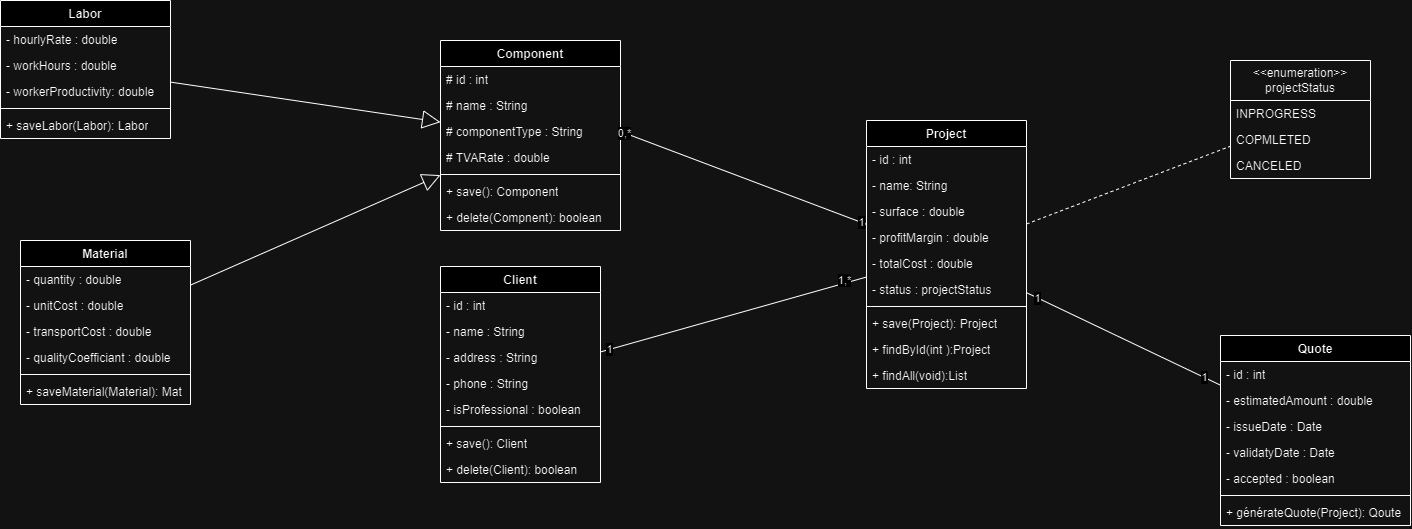

The diagram above was exported from draw.io. Its source (the exported page's mxGraphModel, read from the mxfile embedded in the PNG):
<mxGraphModel dx="1069" dy="263" grid="1" gridSize="10" guides="1" tooltips="1" connect="1" arrows="1" fold="1" page="1" pageScale="1" pageWidth="827" pageHeight="1169" math="0" shadow="0">
  <root>
    <mxCell id="0" />
    <mxCell id="1" parent="0" />
    <mxCell id="2" value="Component" style="swimlane;fontStyle=1;align=center;verticalAlign=top;childLayout=stackLayout;horizontal=1;startSize=26;horizontalStack=0;resizeParent=1;resizeParentMax=0;resizeLast=0;collapsible=1;marginBottom=0;whiteSpace=wrap;html=1;" parent="1" vertex="1">
      <mxGeometry x="-280" y="100" width="180" height="190" as="geometry" />
    </mxCell>
    <mxCell id="3" value="# id : int" style="text;strokeColor=none;fillColor=none;align=left;verticalAlign=top;spacingLeft=4;spacingRight=4;overflow=hidden;rotatable=0;points=[[0,0.5],[1,0.5]];portConstraint=eastwest;whiteSpace=wrap;html=1;" parent="2" vertex="1">
      <mxGeometry y="26" width="180" height="26" as="geometry" />
    </mxCell>
    <mxCell id="6" value="# name : String" style="text;strokeColor=none;fillColor=none;align=left;verticalAlign=top;spacingLeft=4;spacingRight=4;overflow=hidden;rotatable=0;points=[[0,0.5],[1,0.5]];portConstraint=eastwest;whiteSpace=wrap;html=1;" parent="2" vertex="1">
      <mxGeometry y="52" width="180" height="26" as="geometry" />
    </mxCell>
    <mxCell id="7" value="# componentType : String" style="text;strokeColor=none;fillColor=none;align=left;verticalAlign=top;spacingLeft=4;spacingRight=4;overflow=hidden;rotatable=0;points=[[0,0.5],[1,0.5]];portConstraint=eastwest;whiteSpace=wrap;html=1;" parent="2" vertex="1">
      <mxGeometry y="78" width="180" height="26" as="geometry" />
    </mxCell>
    <mxCell id="8" value="# TVARate : double" style="text;strokeColor=none;fillColor=none;align=left;verticalAlign=top;spacingLeft=4;spacingRight=4;overflow=hidden;rotatable=0;points=[[0,0.5],[1,0.5]];portConstraint=eastwest;whiteSpace=wrap;html=1;" parent="2" vertex="1">
      <mxGeometry y="104" width="180" height="26" as="geometry" />
    </mxCell>
    <mxCell id="4" value="" style="line;strokeWidth=1;fillColor=none;align=left;verticalAlign=middle;spacingTop=-1;spacingLeft=3;spacingRight=3;rotatable=0;labelPosition=right;points=[];portConstraint=eastwest;strokeColor=inherit;" parent="2" vertex="1">
      <mxGeometry y="130" width="180" height="8" as="geometry" />
    </mxCell>
    <mxCell id="5" value="+ save(): Component" style="text;strokeColor=none;fillColor=none;align=left;verticalAlign=top;spacingLeft=4;spacingRight=4;overflow=hidden;rotatable=0;points=[[0,0.5],[1,0.5]];portConstraint=eastwest;whiteSpace=wrap;html=1;" parent="2" vertex="1">
      <mxGeometry y="138" width="180" height="26" as="geometry" />
    </mxCell>
    <mxCell id="vu2pU4dG9VrOGZf0-qKr-99" value="+ delete(Compnent): boolean" style="text;strokeColor=none;fillColor=none;align=left;verticalAlign=top;spacingLeft=4;spacingRight=4;overflow=hidden;rotatable=0;points=[[0,0.5],[1,0.5]];portConstraint=eastwest;whiteSpace=wrap;html=1;" vertex="1" parent="2">
      <mxGeometry y="164" width="180" height="26" as="geometry" />
    </mxCell>
    <mxCell id="9" value="Material" style="swimlane;fontStyle=1;align=center;verticalAlign=top;childLayout=stackLayout;horizontal=1;startSize=26;horizontalStack=0;resizeParent=1;resizeParentMax=0;resizeLast=0;collapsible=1;marginBottom=0;whiteSpace=wrap;html=1;" parent="1" vertex="1">
      <mxGeometry x="-700" y="300" width="170" height="164" as="geometry" />
    </mxCell>
    <mxCell id="14" value="- quantity : double" style="text;strokeColor=none;fillColor=none;align=left;verticalAlign=top;spacingLeft=4;spacingRight=4;overflow=hidden;rotatable=0;points=[[0,0.5],[1,0.5]];portConstraint=eastwest;whiteSpace=wrap;html=1;" parent="9" vertex="1">
      <mxGeometry y="26" width="170" height="26" as="geometry" />
    </mxCell>
    <mxCell id="10" value="- unitCost : double" style="text;strokeColor=none;fillColor=none;align=left;verticalAlign=top;spacingLeft=4;spacingRight=4;overflow=hidden;rotatable=0;points=[[0,0.5],[1,0.5]];portConstraint=eastwest;whiteSpace=wrap;html=1;" parent="9" vertex="1">
      <mxGeometry y="52" width="170" height="26" as="geometry" />
    </mxCell>
    <mxCell id="13" value="- transportCost : double" style="text;strokeColor=none;fillColor=none;align=left;verticalAlign=top;spacingLeft=4;spacingRight=4;overflow=hidden;rotatable=0;points=[[0,0.5],[1,0.5]];portConstraint=eastwest;whiteSpace=wrap;html=1;" parent="9" vertex="1">
      <mxGeometry y="78" width="170" height="26" as="geometry" />
    </mxCell>
    <mxCell id="22" value="- qualityCoefficiant : double" style="text;strokeColor=none;fillColor=none;align=left;verticalAlign=top;spacingLeft=4;spacingRight=4;overflow=hidden;rotatable=0;points=[[0,0.5],[1,0.5]];portConstraint=eastwest;whiteSpace=wrap;html=1;" parent="9" vertex="1">
      <mxGeometry y="104" width="170" height="26" as="geometry" />
    </mxCell>
    <mxCell id="11" value="" style="line;strokeWidth=1;fillColor=none;align=left;verticalAlign=middle;spacingTop=-1;spacingLeft=3;spacingRight=3;rotatable=0;labelPosition=right;points=[];portConstraint=eastwest;strokeColor=inherit;" parent="9" vertex="1">
      <mxGeometry y="130" width="170" height="8" as="geometry" />
    </mxCell>
    <mxCell id="12" value="+ saveMaterial(Material): Mat" style="text;strokeColor=none;fillColor=none;align=left;verticalAlign=top;spacingLeft=4;spacingRight=4;overflow=hidden;rotatable=0;points=[[0,0.5],[1,0.5]];portConstraint=eastwest;whiteSpace=wrap;html=1;" parent="9" vertex="1">
      <mxGeometry y="138" width="170" height="26" as="geometry" />
    </mxCell>
    <mxCell id="15" value="Labor" style="swimlane;fontStyle=1;align=center;verticalAlign=top;childLayout=stackLayout;horizontal=1;startSize=26;horizontalStack=0;resizeParent=1;resizeParentMax=0;resizeLast=0;collapsible=1;marginBottom=0;whiteSpace=wrap;html=1;" parent="1" vertex="1">
      <mxGeometry x="-720" y="60" width="170" height="138" as="geometry" />
    </mxCell>
    <mxCell id="73" value="- hourlyRate : double" style="text;strokeColor=none;fillColor=none;align=left;verticalAlign=top;spacingLeft=4;spacingRight=4;overflow=hidden;rotatable=0;points=[[0,0.5],[1,0.5]];portConstraint=eastwest;whiteSpace=wrap;html=1;" parent="15" vertex="1">
      <mxGeometry y="26" width="170" height="26" as="geometry" />
    </mxCell>
    <mxCell id="17" value="- workHours : double" style="text;strokeColor=none;fillColor=none;align=left;verticalAlign=top;spacingLeft=4;spacingRight=4;overflow=hidden;rotatable=0;points=[[0,0.5],[1,0.5]];portConstraint=eastwest;whiteSpace=wrap;html=1;" parent="15" vertex="1">
      <mxGeometry y="52" width="170" height="26" as="geometry" />
    </mxCell>
    <mxCell id="18" value="- workerProductivity: double" style="text;strokeColor=none;fillColor=none;align=left;verticalAlign=top;spacingLeft=4;spacingRight=4;overflow=hidden;rotatable=0;points=[[0,0.5],[1,0.5]];portConstraint=eastwest;whiteSpace=wrap;html=1;" parent="15" vertex="1">
      <mxGeometry y="78" width="170" height="26" as="geometry" />
    </mxCell>
    <mxCell id="19" value="" style="line;strokeWidth=1;fillColor=none;align=left;verticalAlign=middle;spacingTop=-1;spacingLeft=3;spacingRight=3;rotatable=0;labelPosition=right;points=[];portConstraint=eastwest;strokeColor=inherit;" parent="15" vertex="1">
      <mxGeometry y="104" width="170" height="8" as="geometry" />
    </mxCell>
    <mxCell id="20" value="+ saveLabor(Labor): Labor" style="text;strokeColor=none;fillColor=none;align=left;verticalAlign=top;spacingLeft=4;spacingRight=4;overflow=hidden;rotatable=0;points=[[0,0.5],[1,0.5]];portConstraint=eastwest;whiteSpace=wrap;html=1;" parent="15" vertex="1">
      <mxGeometry y="112" width="170" height="26" as="geometry" />
    </mxCell>
    <mxCell id="27" value="Project" style="swimlane;fontStyle=1;align=center;verticalAlign=top;childLayout=stackLayout;horizontal=1;startSize=26;horizontalStack=0;resizeParent=1;resizeParentMax=0;resizeLast=0;collapsible=1;marginBottom=0;whiteSpace=wrap;html=1;" parent="1" vertex="1">
      <mxGeometry x="146" y="180" width="160" height="268" as="geometry" />
    </mxCell>
    <mxCell id="28" value="- id : int&amp;nbsp;" style="text;strokeColor=none;fillColor=none;align=left;verticalAlign=top;spacingLeft=4;spacingRight=4;overflow=hidden;rotatable=0;points=[[0,0.5],[1,0.5]];portConstraint=eastwest;whiteSpace=wrap;html=1;" parent="27" vertex="1">
      <mxGeometry y="26" width="160" height="26" as="geometry" />
    </mxCell>
    <mxCell id="47" value="- name: String" style="text;strokeColor=none;fillColor=none;align=left;verticalAlign=top;spacingLeft=4;spacingRight=4;overflow=hidden;rotatable=0;points=[[0,0.5],[1,0.5]];portConstraint=eastwest;whiteSpace=wrap;html=1;" parent="27" vertex="1">
      <mxGeometry y="52" width="160" height="26" as="geometry" />
    </mxCell>
    <mxCell id="74" value="- surface : double" style="text;strokeColor=none;fillColor=none;align=left;verticalAlign=top;spacingLeft=4;spacingRight=4;overflow=hidden;rotatable=0;points=[[0,0.5],[1,0.5]];portConstraint=eastwest;whiteSpace=wrap;html=1;" parent="27" vertex="1">
      <mxGeometry y="78" width="160" height="26" as="geometry" />
    </mxCell>
    <mxCell id="48" value="- profitMargin : double" style="text;strokeColor=none;fillColor=none;align=left;verticalAlign=top;spacingLeft=4;spacingRight=4;overflow=hidden;rotatable=0;points=[[0,0.5],[1,0.5]];portConstraint=eastwest;whiteSpace=wrap;html=1;" parent="27" vertex="1">
      <mxGeometry y="104" width="160" height="26" as="geometry" />
    </mxCell>
    <mxCell id="49" value="- totalCost : double" style="text;strokeColor=none;fillColor=none;align=left;verticalAlign=top;spacingLeft=4;spacingRight=4;overflow=hidden;rotatable=0;points=[[0,0.5],[1,0.5]];portConstraint=eastwest;whiteSpace=wrap;html=1;" parent="27" vertex="1">
      <mxGeometry y="130" width="160" height="26" as="geometry" />
    </mxCell>
    <mxCell id="50" value="- status : projectStatus" style="text;strokeColor=none;fillColor=none;align=left;verticalAlign=top;spacingLeft=4;spacingRight=4;overflow=hidden;rotatable=0;points=[[0,0.5],[1,0.5]];portConstraint=eastwest;whiteSpace=wrap;html=1;" parent="27" vertex="1">
      <mxGeometry y="156" width="160" height="26" as="geometry" />
    </mxCell>
    <mxCell id="29" value="" style="line;strokeWidth=1;fillColor=none;align=left;verticalAlign=middle;spacingTop=-1;spacingLeft=3;spacingRight=3;rotatable=0;labelPosition=right;points=[];portConstraint=eastwest;strokeColor=inherit;" parent="27" vertex="1">
      <mxGeometry y="182" width="160" height="8" as="geometry" />
    </mxCell>
    <mxCell id="30" value="+ save(Project): Project" style="text;strokeColor=none;fillColor=none;align=left;verticalAlign=top;spacingLeft=4;spacingRight=4;overflow=hidden;rotatable=0;points=[[0,0.5],[1,0.5]];portConstraint=eastwest;whiteSpace=wrap;html=1;" parent="27" vertex="1">
      <mxGeometry y="190" width="160" height="26" as="geometry" />
    </mxCell>
    <mxCell id="88" value="+ findById(int ):Project" style="text;strokeColor=none;fillColor=none;align=left;verticalAlign=top;spacingLeft=4;spacingRight=4;overflow=hidden;rotatable=0;points=[[0,0.5],[1,0.5]];portConstraint=eastwest;whiteSpace=wrap;html=1;" parent="27" vertex="1">
      <mxGeometry y="216" width="160" height="26" as="geometry" />
    </mxCell>
    <mxCell id="89" value="+ findAll(void):List" style="text;strokeColor=none;fillColor=none;align=left;verticalAlign=top;spacingLeft=4;spacingRight=4;overflow=hidden;rotatable=0;points=[[0,0.5],[1,0.5]];portConstraint=eastwest;whiteSpace=wrap;html=1;" parent="27" vertex="1">
      <mxGeometry y="242" width="160" height="26" as="geometry" />
    </mxCell>
    <mxCell id="35" value="Quote" style="swimlane;fontStyle=1;align=center;verticalAlign=top;childLayout=stackLayout;horizontal=1;startSize=26;horizontalStack=0;resizeParent=1;resizeParentMax=0;resizeLast=0;collapsible=1;marginBottom=0;whiteSpace=wrap;html=1;" parent="1" vertex="1">
      <mxGeometry x="500" y="395" width="190" height="190" as="geometry" />
    </mxCell>
    <mxCell id="36" value="- id : int" style="text;strokeColor=none;fillColor=none;align=left;verticalAlign=top;spacingLeft=4;spacingRight=4;overflow=hidden;rotatable=0;points=[[0,0.5],[1,0.5]];portConstraint=eastwest;whiteSpace=wrap;html=1;" parent="35" vertex="1">
      <mxGeometry y="26" width="190" height="26" as="geometry" />
    </mxCell>
    <mxCell id="51" value="- estimatedAmount : double" style="text;strokeColor=none;fillColor=none;align=left;verticalAlign=top;spacingLeft=4;spacingRight=4;overflow=hidden;rotatable=0;points=[[0,0.5],[1,0.5]];portConstraint=eastwest;whiteSpace=wrap;html=1;" parent="35" vertex="1">
      <mxGeometry y="52" width="190" height="26" as="geometry" />
    </mxCell>
    <mxCell id="52" value="- issueDate : Date" style="text;strokeColor=none;fillColor=none;align=left;verticalAlign=top;spacingLeft=4;spacingRight=4;overflow=hidden;rotatable=0;points=[[0,0.5],[1,0.5]];portConstraint=eastwest;whiteSpace=wrap;html=1;" parent="35" vertex="1">
      <mxGeometry y="78" width="190" height="26" as="geometry" />
    </mxCell>
    <mxCell id="53" value="- validatyDate : Date" style="text;strokeColor=none;fillColor=none;align=left;verticalAlign=top;spacingLeft=4;spacingRight=4;overflow=hidden;rotatable=0;points=[[0,0.5],[1,0.5]];portConstraint=eastwest;whiteSpace=wrap;html=1;" parent="35" vertex="1">
      <mxGeometry y="104" width="190" height="26" as="geometry" />
    </mxCell>
    <mxCell id="54" value="- accepted : boolean" style="text;strokeColor=none;fillColor=none;align=left;verticalAlign=top;spacingLeft=4;spacingRight=4;overflow=hidden;rotatable=0;points=[[0,0.5],[1,0.5]];portConstraint=eastwest;whiteSpace=wrap;html=1;" parent="35" vertex="1">
      <mxGeometry y="130" width="190" height="26" as="geometry" />
    </mxCell>
    <mxCell id="37" value="" style="line;strokeWidth=1;fillColor=none;align=left;verticalAlign=middle;spacingTop=-1;spacingLeft=3;spacingRight=3;rotatable=0;labelPosition=right;points=[];portConstraint=eastwest;strokeColor=inherit;" parent="35" vertex="1">
      <mxGeometry y="156" width="190" height="8" as="geometry" />
    </mxCell>
    <mxCell id="38" value="+ générateQuote(Project): Qoute" style="text;strokeColor=none;fillColor=none;align=left;verticalAlign=top;spacingLeft=4;spacingRight=4;overflow=hidden;rotatable=0;points=[[0,0.5],[1,0.5]];portConstraint=eastwest;whiteSpace=wrap;html=1;" parent="35" vertex="1">
      <mxGeometry y="164" width="190" height="26" as="geometry" />
    </mxCell>
    <mxCell id="39" value="Client" style="swimlane;fontStyle=1;align=center;verticalAlign=top;childLayout=stackLayout;horizontal=1;startSize=26;horizontalStack=0;resizeParent=1;resizeParentMax=0;resizeLast=0;collapsible=1;marginBottom=0;whiteSpace=wrap;html=1;" parent="1" vertex="1">
      <mxGeometry x="-280" y="326" width="160" height="216" as="geometry" />
    </mxCell>
    <mxCell id="40" value="- id : int" style="text;strokeColor=none;fillColor=none;align=left;verticalAlign=top;spacingLeft=4;spacingRight=4;overflow=hidden;rotatable=0;points=[[0,0.5],[1,0.5]];portConstraint=eastwest;whiteSpace=wrap;html=1;" parent="39" vertex="1">
      <mxGeometry y="26" width="160" height="26" as="geometry" />
    </mxCell>
    <mxCell id="55" value="- name : String" style="text;strokeColor=none;fillColor=none;align=left;verticalAlign=top;spacingLeft=4;spacingRight=4;overflow=hidden;rotatable=0;points=[[0,0.5],[1,0.5]];portConstraint=eastwest;whiteSpace=wrap;html=1;" parent="39" vertex="1">
      <mxGeometry y="52" width="160" height="26" as="geometry" />
    </mxCell>
    <mxCell id="56" value="- address : String" style="text;strokeColor=none;fillColor=none;align=left;verticalAlign=top;spacingLeft=4;spacingRight=4;overflow=hidden;rotatable=0;points=[[0,0.5],[1,0.5]];portConstraint=eastwest;whiteSpace=wrap;html=1;" parent="39" vertex="1">
      <mxGeometry y="78" width="160" height="26" as="geometry" />
    </mxCell>
    <mxCell id="57" value="- phone : String" style="text;strokeColor=none;fillColor=none;align=left;verticalAlign=top;spacingLeft=4;spacingRight=4;overflow=hidden;rotatable=0;points=[[0,0.5],[1,0.5]];portConstraint=eastwest;whiteSpace=wrap;html=1;" parent="39" vertex="1">
      <mxGeometry y="104" width="160" height="26" as="geometry" />
    </mxCell>
    <mxCell id="58" value="- isProfessional : boolean" style="text;strokeColor=none;fillColor=none;align=left;verticalAlign=top;spacingLeft=4;spacingRight=4;overflow=hidden;rotatable=0;points=[[0,0.5],[1,0.5]];portConstraint=eastwest;whiteSpace=wrap;html=1;" parent="39" vertex="1">
      <mxGeometry y="130" width="160" height="26" as="geometry" />
    </mxCell>
    <mxCell id="41" value="" style="line;strokeWidth=1;fillColor=none;align=left;verticalAlign=middle;spacingTop=-1;spacingLeft=3;spacingRight=3;rotatable=0;labelPosition=right;points=[];portConstraint=eastwest;strokeColor=inherit;" parent="39" vertex="1">
      <mxGeometry y="156" width="160" height="8" as="geometry" />
    </mxCell>
    <mxCell id="42" value="+ save(): Client" style="text;strokeColor=none;fillColor=none;align=left;verticalAlign=top;spacingLeft=4;spacingRight=4;overflow=hidden;rotatable=0;points=[[0,0.5],[1,0.5]];portConstraint=eastwest;whiteSpace=wrap;html=1;" parent="39" vertex="1">
      <mxGeometry y="164" width="160" height="26" as="geometry" />
    </mxCell>
    <mxCell id="vu2pU4dG9VrOGZf0-qKr-98" value="+ delete(Client): boolean" style="text;strokeColor=none;fillColor=none;align=left;verticalAlign=top;spacingLeft=4;spacingRight=4;overflow=hidden;rotatable=0;points=[[0,0.5],[1,0.5]];portConstraint=eastwest;whiteSpace=wrap;html=1;" vertex="1" parent="39">
      <mxGeometry y="190" width="160" height="26" as="geometry" />
    </mxCell>
    <mxCell id="43" value="&amp;lt;&amp;lt;enumeration&amp;gt;&amp;gt;&lt;br&gt;projectStatus" style="swimlane;fontStyle=0;childLayout=stackLayout;horizontal=1;startSize=40;fillColor=none;horizontalStack=0;resizeParent=1;resizeParentMax=0;resizeLast=0;collapsible=1;marginBottom=0;whiteSpace=wrap;html=1;" parent="1" vertex="1">
      <mxGeometry x="510" y="120" width="140" height="118" as="geometry" />
    </mxCell>
    <mxCell id="45" value="INPROGRESS" style="text;strokeColor=none;fillColor=none;align=left;verticalAlign=top;spacingLeft=4;spacingRight=4;overflow=hidden;rotatable=0;points=[[0,0.5],[1,0.5]];portConstraint=eastwest;whiteSpace=wrap;html=1;" parent="43" vertex="1">
      <mxGeometry y="40" width="140" height="26" as="geometry" />
    </mxCell>
    <mxCell id="46" value="COPMLETED" style="text;strokeColor=none;fillColor=none;align=left;verticalAlign=top;spacingLeft=4;spacingRight=4;overflow=hidden;rotatable=0;points=[[0,0.5],[1,0.5]];portConstraint=eastwest;whiteSpace=wrap;html=1;" parent="43" vertex="1">
      <mxGeometry y="66" width="140" height="26" as="geometry" />
    </mxCell>
    <mxCell id="75" value="CANCELED" style="text;strokeColor=none;fillColor=none;align=left;verticalAlign=top;spacingLeft=4;spacingRight=4;overflow=hidden;rotatable=0;points=[[0,0.5],[1,0.5]];portConstraint=eastwest;whiteSpace=wrap;html=1;" parent="43" vertex="1">
      <mxGeometry y="92" width="140" height="26" as="geometry" />
    </mxCell>
    <mxCell id="59" value="" style="endArrow=block;endSize=16;endFill=0;html=1;rounded=0;" parent="1" source="15" target="2" edge="1">
      <mxGeometry width="160" relative="1" as="geometry">
        <mxPoint x="260" y="200" as="sourcePoint" />
        <mxPoint x="420" y="200" as="targetPoint" />
      </mxGeometry>
    </mxCell>
    <mxCell id="60" value="" style="endArrow=block;endSize=16;endFill=0;html=1;rounded=0;" parent="1" source="9" edge="1" target="2">
      <mxGeometry width="160" relative="1" as="geometry">
        <mxPoint x="340" y="280" as="sourcePoint" />
        <mxPoint x="300" y="200" as="targetPoint" />
      </mxGeometry>
    </mxCell>
    <mxCell id="61" value="" style="endArrow=none;html=1;rounded=0;exitX=1;exitY=0.5;exitDx=0;exitDy=0;" parent="1" source="7" target="27" edge="1">
      <mxGeometry width="50" height="50" relative="1" as="geometry">
        <mxPoint x="320" y="290" as="sourcePoint" />
        <mxPoint x="560" y="190" as="targetPoint" />
        <Array as="points" />
      </mxGeometry>
    </mxCell>
    <mxCell id="vu2pU4dG9VrOGZf0-qKr-91" value="0,*" style="edgeLabel;html=1;align=center;verticalAlign=middle;resizable=0;points=[];" vertex="1" connectable="0" parent="61">
      <mxGeometry x="-0.9725" relative="1" as="geometry">
        <mxPoint as="offset" />
      </mxGeometry>
    </mxCell>
    <mxCell id="vu2pU4dG9VrOGZf0-qKr-92" value="1" style="edgeLabel;html=1;align=center;verticalAlign=middle;resizable=0;points=[];" vertex="1" connectable="0" parent="61">
      <mxGeometry x="0.96" relative="1" as="geometry">
        <mxPoint as="offset" />
      </mxGeometry>
    </mxCell>
    <mxCell id="62" value="" style="endArrow=none;html=1;rounded=0;" parent="1" target="27" edge="1" source="39">
      <mxGeometry width="50" height="50" relative="1" as="geometry">
        <mxPoint x="210" y="710" as="sourcePoint" />
        <mxPoint x="370" y="530" as="targetPoint" />
      </mxGeometry>
    </mxCell>
    <mxCell id="vu2pU4dG9VrOGZf0-qKr-94" value="1,*" style="edgeLabel;html=1;align=center;verticalAlign=middle;resizable=0;points=[];" vertex="1" connectable="0" parent="62">
      <mxGeometry x="0.91" relative="1" as="geometry">
        <mxPoint x="-10" as="offset" />
      </mxGeometry>
    </mxCell>
    <mxCell id="vu2pU4dG9VrOGZf0-qKr-95" value="1" style="edgeLabel;html=1;align=center;verticalAlign=middle;resizable=0;points=[];" vertex="1" connectable="0" parent="62">
      <mxGeometry x="-0.9357" relative="1" as="geometry">
        <mxPoint as="offset" />
      </mxGeometry>
    </mxCell>
    <mxCell id="vu2pU4dG9VrOGZf0-qKr-90" value="" style="endArrow=none;dashed=1;html=1;rounded=0;" edge="1" parent="1" source="27" target="43">
      <mxGeometry width="50" height="50" relative="1" as="geometry">
        <mxPoint x="410" y="170" as="sourcePoint" />
        <mxPoint x="460" y="120" as="targetPoint" />
      </mxGeometry>
    </mxCell>
    <mxCell id="vu2pU4dG9VrOGZf0-qKr-93" value="" style="endArrow=none;html=1;rounded=0;" edge="1" parent="1" source="27" target="35">
      <mxGeometry width="50" height="50" relative="1" as="geometry">
        <mxPoint x="290" y="460" as="sourcePoint" />
        <mxPoint x="340" y="410" as="targetPoint" />
      </mxGeometry>
    </mxCell>
    <mxCell id="vu2pU4dG9VrOGZf0-qKr-96" value="1" style="edgeLabel;html=1;align=center;verticalAlign=middle;resizable=0;points=[];" vertex="1" connectable="0" parent="vu2pU4dG9VrOGZf0-qKr-93">
      <mxGeometry x="0.8297" relative="1" as="geometry">
        <mxPoint as="offset" />
      </mxGeometry>
    </mxCell>
    <mxCell id="vu2pU4dG9VrOGZf0-qKr-97" value="1" style="edgeLabel;html=1;align=center;verticalAlign=middle;resizable=0;points=[];" vertex="1" connectable="0" parent="vu2pU4dG9VrOGZf0-qKr-93">
      <mxGeometry x="-0.8871" relative="1" as="geometry">
        <mxPoint as="offset" />
      </mxGeometry>
    </mxCell>
  </root>
</mxGraphModel>